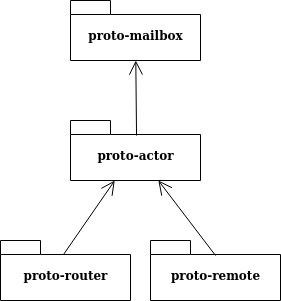

The diagram above was exported from draw.io. Its source (the exported page's mxGraphModel, read from the mxfile embedded in the PNG):
<mxGraphModel dx="1422" dy="756" grid="1" gridSize="10" guides="1" tooltips="1" connect="1" arrows="1" fold="1" page="1" pageScale="1" pageWidth="850" pageHeight="1100" math="0" shadow="0">
  <root>
    <mxCell id="0" />
    <mxCell id="1" parent="0" />
    <mxCell id="aTeQwY-cWDFVepOHN2uC-1" value="proto-mailbox" style="shape=folder;fontStyle=1;spacingTop=10;tabWidth=40;tabHeight=14;tabPosition=left;html=1;" vertex="1" parent="1">
      <mxGeometry x="330" y="80" width="130" height="60" as="geometry" />
    </mxCell>
    <mxCell id="aTeQwY-cWDFVepOHN2uC-2" value="proto-actor" style="shape=folder;fontStyle=1;spacingTop=10;tabWidth=40;tabHeight=14;tabPosition=left;html=1;" vertex="1" parent="1">
      <mxGeometry x="330" y="200" width="130" height="60" as="geometry" />
    </mxCell>
    <mxCell id="aTeQwY-cWDFVepOHN2uC-3" value="proto-router" style="shape=folder;fontStyle=1;spacingTop=10;tabWidth=40;tabHeight=14;tabPosition=left;html=1;" vertex="1" parent="1">
      <mxGeometry x="260" y="320" width="130" height="60" as="geometry" />
    </mxCell>
    <mxCell id="aTeQwY-cWDFVepOHN2uC-4" value="proto-remote" style="shape=folder;fontStyle=1;spacingTop=10;tabWidth=40;tabHeight=14;tabPosition=left;html=1;" vertex="1" parent="1">
      <mxGeometry x="410" y="320" width="130" height="60" as="geometry" />
    </mxCell>
    <mxCell id="aTeQwY-cWDFVepOHN2uC-5" value="" style="endArrow=open;endFill=1;endSize=12;html=1;exitX=0.508;exitY=0.25;exitDx=0;exitDy=0;exitPerimeter=0;" edge="1" parent="1" source="aTeQwY-cWDFVepOHN2uC-2" target="aTeQwY-cWDFVepOHN2uC-1">
      <mxGeometry width="160" relative="1" as="geometry">
        <mxPoint x="340" y="390" as="sourcePoint" />
        <mxPoint x="500" y="390" as="targetPoint" />
      </mxGeometry>
    </mxCell>
    <mxCell id="aTeQwY-cWDFVepOHN2uC-6" value="" style="endArrow=open;endFill=1;endSize=12;html=1;exitX=0.485;exitY=0.233;exitDx=0;exitDy=0;exitPerimeter=0;" edge="1" parent="1" source="aTeQwY-cWDFVepOHN2uC-3" target="aTeQwY-cWDFVepOHN2uC-2">
      <mxGeometry width="160" relative="1" as="geometry">
        <mxPoint x="415" y="210" as="sourcePoint" />
        <mxPoint x="415" y="150" as="targetPoint" />
      </mxGeometry>
    </mxCell>
    <mxCell id="aTeQwY-cWDFVepOHN2uC-7" value="" style="endArrow=open;endFill=1;endSize=12;html=1;exitX=0.5;exitY=0.25;exitDx=0;exitDy=0;exitPerimeter=0;" edge="1" parent="1" source="aTeQwY-cWDFVepOHN2uC-4" target="aTeQwY-cWDFVepOHN2uC-2">
      <mxGeometry width="160" relative="1" as="geometry">
        <mxPoint x="355" y="344" as="sourcePoint" />
        <mxPoint x="397.6923076923076" y="270" as="targetPoint" />
      </mxGeometry>
    </mxCell>
  </root>
</mxGraphModel>